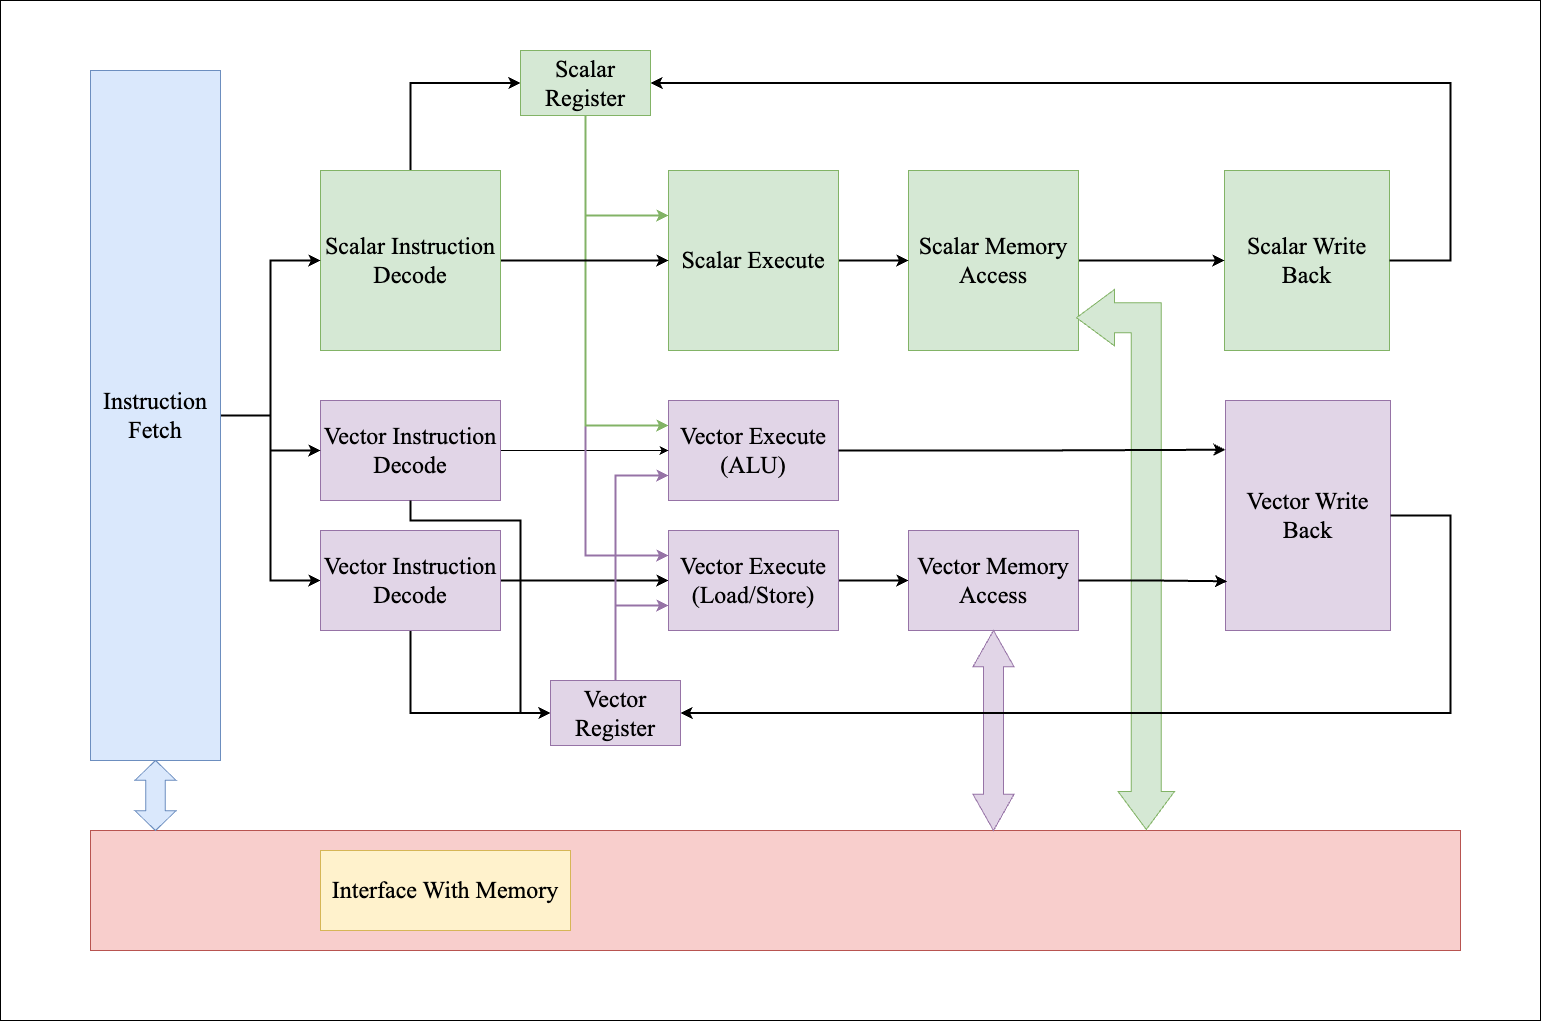

The diagram above was exported from draw.io. Its source (the exported page's mxGraphModel, read from the mxfile embedded in the PNG):
<mxGraphModel dx="2565" dy="1710" grid="1" gridSize="10" guides="1" tooltips="1" connect="1" arrows="1" fold="1" page="1" pageScale="1" pageWidth="850" pageHeight="1100" math="0" shadow="0">
  <root>
    <mxCell id="0" />
    <mxCell id="1" parent="0" />
    <mxCell id="IQGPXb6gatcLAOW_ovVe-50" value="" style="rounded=0;whiteSpace=wrap;html=1;" vertex="1" parent="1">
      <mxGeometry x="70" y="90" width="1540" height="1020" as="geometry" />
    </mxCell>
    <mxCell id="IQGPXb6gatcLAOW_ovVe-4" value="&lt;font style=&quot;font-size: 24px;&quot; face=&quot;Times New Roman&quot;&gt;Vector Execute (ALU)&lt;/font&gt;" style="rounded=0;whiteSpace=wrap;html=1;fillColor=#e1d5e7;strokeColor=#9673a6;" vertex="1" parent="1">
      <mxGeometry x="738" y="490" width="170" height="100" as="geometry" />
    </mxCell>
    <mxCell id="IQGPXb6gatcLAOW_ovVe-23" style="edgeStyle=orthogonalEdgeStyle;rounded=0;orthogonalLoop=1;jettySize=auto;html=1;exitX=1;exitY=0.5;exitDx=0;exitDy=0;entryX=0;entryY=0.5;entryDx=0;entryDy=0;" edge="1" parent="1" source="IQGPXb6gatcLAOW_ovVe-5" target="IQGPXb6gatcLAOW_ovVe-4">
      <mxGeometry relative="1" as="geometry" />
    </mxCell>
    <mxCell id="IQGPXb6gatcLAOW_ovVe-5" value="&lt;font face=&quot;Times New Roman&quot; style=&quot;font-size: 24px;&quot;&gt;Vector Instruction Decode&lt;/font&gt;" style="rounded=0;whiteSpace=wrap;html=1;fillColor=#e1d5e7;strokeColor=#9673a6;" vertex="1" parent="1">
      <mxGeometry x="390" y="490" width="180" height="100" as="geometry" />
    </mxCell>
    <mxCell id="IQGPXb6gatcLAOW_ovVe-6" value="&lt;font style=&quot;font-size: 24px;&quot; face=&quot;Times New Roman&quot;&gt;Scalar Write Back&lt;/font&gt;" style="rounded=0;whiteSpace=wrap;html=1;fillColor=#d5e8d4;strokeColor=#82b366;" vertex="1" parent="1">
      <mxGeometry x="1294" y="260" width="165" height="180" as="geometry" />
    </mxCell>
    <mxCell id="IQGPXb6gatcLAOW_ovVe-26" style="edgeStyle=orthogonalEdgeStyle;rounded=0;orthogonalLoop=1;jettySize=auto;html=1;exitX=1;exitY=0.5;exitDx=0;exitDy=0;entryX=0;entryY=0.5;entryDx=0;entryDy=0;strokeWidth=2;" edge="1" parent="1" source="IQGPXb6gatcLAOW_ovVe-7" target="IQGPXb6gatcLAOW_ovVe-6">
      <mxGeometry relative="1" as="geometry" />
    </mxCell>
    <mxCell id="IQGPXb6gatcLAOW_ovVe-7" value="&lt;font style=&quot;font-size: 24px;&quot; face=&quot;Times New Roman&quot;&gt;Scalar Memory Access&lt;/font&gt;" style="rounded=0;whiteSpace=wrap;html=1;fillColor=#d5e8d4;strokeColor=#82b366;" vertex="1" parent="1">
      <mxGeometry x="978" y="260" width="170" height="180" as="geometry" />
    </mxCell>
    <mxCell id="IQGPXb6gatcLAOW_ovVe-25" style="edgeStyle=orthogonalEdgeStyle;rounded=0;orthogonalLoop=1;jettySize=auto;html=1;exitX=1;exitY=0.5;exitDx=0;exitDy=0;entryX=0;entryY=0.5;entryDx=0;entryDy=0;strokeWidth=2;" edge="1" parent="1" source="IQGPXb6gatcLAOW_ovVe-8" target="IQGPXb6gatcLAOW_ovVe-7">
      <mxGeometry relative="1" as="geometry" />
    </mxCell>
    <mxCell id="IQGPXb6gatcLAOW_ovVe-8" value="&lt;font style=&quot;font-size: 24px;&quot; face=&quot;Times New Roman&quot;&gt;Scalar Execute&lt;/font&gt;" style="rounded=0;whiteSpace=wrap;html=1;fillColor=#d5e8d4;strokeColor=#82b366;" vertex="1" parent="1">
      <mxGeometry x="738" y="260" width="170" height="180" as="geometry" />
    </mxCell>
    <mxCell id="IQGPXb6gatcLAOW_ovVe-30" style="edgeStyle=orthogonalEdgeStyle;rounded=0;orthogonalLoop=1;jettySize=auto;html=1;exitX=0.5;exitY=1;exitDx=0;exitDy=0;entryX=0;entryY=0.25;entryDx=0;entryDy=0;fillColor=#e1d5e7;strokeColor=#9673a6;strokeWidth=2;" edge="1" parent="1" source="IQGPXb6gatcLAOW_ovVe-9" target="IQGPXb6gatcLAOW_ovVe-14">
      <mxGeometry relative="1" as="geometry" />
    </mxCell>
    <mxCell id="IQGPXb6gatcLAOW_ovVe-31" style="edgeStyle=orthogonalEdgeStyle;rounded=0;orthogonalLoop=1;jettySize=auto;html=1;exitX=0.5;exitY=1;exitDx=0;exitDy=0;entryX=0;entryY=0.25;entryDx=0;entryDy=0;fillColor=#d5e8d4;strokeColor=#82b366;strokeWidth=2;" edge="1" parent="1" source="IQGPXb6gatcLAOW_ovVe-9" target="IQGPXb6gatcLAOW_ovVe-4">
      <mxGeometry relative="1" as="geometry" />
    </mxCell>
    <mxCell id="IQGPXb6gatcLAOW_ovVe-32" style="edgeStyle=orthogonalEdgeStyle;rounded=0;orthogonalLoop=1;jettySize=auto;html=1;exitX=0.5;exitY=1;exitDx=0;exitDy=0;entryX=0;entryY=0.25;entryDx=0;entryDy=0;fillColor=#d5e8d4;strokeColor=#82b366;strokeWidth=2;" edge="1" parent="1" source="IQGPXb6gatcLAOW_ovVe-9" target="IQGPXb6gatcLAOW_ovVe-8">
      <mxGeometry relative="1" as="geometry" />
    </mxCell>
    <mxCell id="IQGPXb6gatcLAOW_ovVe-9" value="&lt;font face=&quot;Times New Roman&quot; style=&quot;font-size: 24px;&quot;&gt;Scalar Register&lt;/font&gt;" style="rounded=0;whiteSpace=wrap;html=1;fillColor=#d5e8d4;strokeColor=#82b366;" vertex="1" parent="1">
      <mxGeometry x="590" y="140" width="130" height="65" as="geometry" />
    </mxCell>
    <mxCell id="IQGPXb6gatcLAOW_ovVe-22" style="edgeStyle=orthogonalEdgeStyle;rounded=0;orthogonalLoop=1;jettySize=auto;html=1;exitX=1;exitY=0.5;exitDx=0;exitDy=0;strokeWidth=2;" edge="1" parent="1" source="IQGPXb6gatcLAOW_ovVe-10" target="IQGPXb6gatcLAOW_ovVe-8">
      <mxGeometry relative="1" as="geometry" />
    </mxCell>
    <mxCell id="IQGPXb6gatcLAOW_ovVe-45" style="edgeStyle=orthogonalEdgeStyle;rounded=0;orthogonalLoop=1;jettySize=auto;html=1;exitX=0.5;exitY=0;exitDx=0;exitDy=0;entryX=0;entryY=0.5;entryDx=0;entryDy=0;strokeWidth=2;" edge="1" parent="1" source="IQGPXb6gatcLAOW_ovVe-10" target="IQGPXb6gatcLAOW_ovVe-9">
      <mxGeometry relative="1" as="geometry" />
    </mxCell>
    <mxCell id="IQGPXb6gatcLAOW_ovVe-10" value="&lt;font face=&quot;Times New Roman&quot; style=&quot;font-size: 24px;&quot;&gt;Scalar Instruction Decode&lt;/font&gt;" style="rounded=0;whiteSpace=wrap;html=1;fillColor=#d5e8d4;strokeColor=#82b366;" vertex="1" parent="1">
      <mxGeometry x="390" y="260" width="180" height="180" as="geometry" />
    </mxCell>
    <mxCell id="IQGPXb6gatcLAOW_ovVe-11" value="" style="rounded=0;whiteSpace=wrap;html=1;fillColor=#f8cecc;strokeColor=#b85450;" vertex="1" parent="1">
      <mxGeometry x="160" y="920" width="1370" height="120" as="geometry" />
    </mxCell>
    <mxCell id="IQGPXb6gatcLAOW_ovVe-18" style="edgeStyle=orthogonalEdgeStyle;rounded=0;orthogonalLoop=1;jettySize=auto;html=1;exitX=1;exitY=0.5;exitDx=0;exitDy=0;entryX=0;entryY=0.5;entryDx=0;entryDy=0;strokeWidth=2;" edge="1" parent="1" source="IQGPXb6gatcLAOW_ovVe-12" target="IQGPXb6gatcLAOW_ovVe-10">
      <mxGeometry relative="1" as="geometry" />
    </mxCell>
    <mxCell id="IQGPXb6gatcLAOW_ovVe-19" style="edgeStyle=orthogonalEdgeStyle;rounded=0;orthogonalLoop=1;jettySize=auto;html=1;exitX=1;exitY=0.5;exitDx=0;exitDy=0;entryX=0;entryY=0.5;entryDx=0;entryDy=0;strokeWidth=2;" edge="1" parent="1" source="IQGPXb6gatcLAOW_ovVe-12" target="IQGPXb6gatcLAOW_ovVe-5">
      <mxGeometry relative="1" as="geometry" />
    </mxCell>
    <mxCell id="IQGPXb6gatcLAOW_ovVe-20" style="edgeStyle=orthogonalEdgeStyle;rounded=0;orthogonalLoop=1;jettySize=auto;html=1;exitX=1;exitY=0.5;exitDx=0;exitDy=0;entryX=0;entryY=0.5;entryDx=0;entryDy=0;strokeWidth=2;" edge="1" parent="1" source="IQGPXb6gatcLAOW_ovVe-12" target="IQGPXb6gatcLAOW_ovVe-13">
      <mxGeometry relative="1" as="geometry" />
    </mxCell>
    <mxCell id="IQGPXb6gatcLAOW_ovVe-12" value="&lt;font face=&quot;Times New Roman&quot; style=&quot;font-size: 24px;&quot;&gt;Instruction Fetch&lt;/font&gt;" style="rounded=0;whiteSpace=wrap;html=1;fillColor=#dae8fc;strokeColor=#6c8ebf;" vertex="1" parent="1">
      <mxGeometry x="160" y="160" width="130" height="690" as="geometry" />
    </mxCell>
    <mxCell id="IQGPXb6gatcLAOW_ovVe-24" style="edgeStyle=orthogonalEdgeStyle;rounded=0;orthogonalLoop=1;jettySize=auto;html=1;exitX=1;exitY=0.5;exitDx=0;exitDy=0;entryX=0;entryY=0.5;entryDx=0;entryDy=0;strokeWidth=2;" edge="1" parent="1" source="IQGPXb6gatcLAOW_ovVe-13" target="IQGPXb6gatcLAOW_ovVe-14">
      <mxGeometry relative="1" as="geometry" />
    </mxCell>
    <mxCell id="IQGPXb6gatcLAOW_ovVe-43" style="edgeStyle=orthogonalEdgeStyle;rounded=0;orthogonalLoop=1;jettySize=auto;html=1;exitX=0.5;exitY=1;exitDx=0;exitDy=0;entryX=0;entryY=0.5;entryDx=0;entryDy=0;strokeWidth=2;" edge="1" parent="1" source="IQGPXb6gatcLAOW_ovVe-13" target="IQGPXb6gatcLAOW_ovVe-17">
      <mxGeometry relative="1" as="geometry" />
    </mxCell>
    <mxCell id="IQGPXb6gatcLAOW_ovVe-13" value="&lt;font face=&quot;Times New Roman&quot; style=&quot;font-size: 24px;&quot;&gt;Vector Instruction Decode&lt;/font&gt;" style="rounded=0;whiteSpace=wrap;html=1;fillColor=#e1d5e7;strokeColor=#9673a6;" vertex="1" parent="1">
      <mxGeometry x="390" y="620" width="180" height="100" as="geometry" />
    </mxCell>
    <mxCell id="IQGPXb6gatcLAOW_ovVe-27" style="edgeStyle=orthogonalEdgeStyle;rounded=0;orthogonalLoop=1;jettySize=auto;html=1;exitX=1;exitY=0.5;exitDx=0;exitDy=0;entryX=0;entryY=0.5;entryDx=0;entryDy=0;strokeWidth=2;" edge="1" parent="1" source="IQGPXb6gatcLAOW_ovVe-14" target="IQGPXb6gatcLAOW_ovVe-15">
      <mxGeometry relative="1" as="geometry" />
    </mxCell>
    <mxCell id="IQGPXb6gatcLAOW_ovVe-14" value="&lt;font style=&quot;font-size: 24px;&quot; face=&quot;Times New Roman&quot;&gt;Vector Execute (Load/Store)&lt;/font&gt;" style="rounded=0;whiteSpace=wrap;html=1;fillColor=#e1d5e7;strokeColor=#9673a6;" vertex="1" parent="1">
      <mxGeometry x="738" y="620" width="170" height="100" as="geometry" />
    </mxCell>
    <mxCell id="IQGPXb6gatcLAOW_ovVe-15" value="&lt;font style=&quot;font-size: 24px;&quot; face=&quot;Times New Roman&quot;&gt;Vector Memory Access&lt;/font&gt;" style="rounded=0;whiteSpace=wrap;html=1;fillColor=#e1d5e7;strokeColor=#9673a6;" vertex="1" parent="1">
      <mxGeometry x="978" y="620" width="170" height="100" as="geometry" />
    </mxCell>
    <mxCell id="IQGPXb6gatcLAOW_ovVe-16" value="&lt;font style=&quot;font-size: 24px;&quot; face=&quot;Times New Roman&quot;&gt;Vector Write Back&lt;/font&gt;" style="rounded=0;whiteSpace=wrap;html=1;fillColor=#e1d5e7;strokeColor=#9673a6;" vertex="1" parent="1">
      <mxGeometry x="1295" y="490" width="165" height="230" as="geometry" />
    </mxCell>
    <mxCell id="IQGPXb6gatcLAOW_ovVe-33" style="edgeStyle=orthogonalEdgeStyle;rounded=0;orthogonalLoop=1;jettySize=auto;html=1;exitX=0.5;exitY=0;exitDx=0;exitDy=0;entryX=0;entryY=0.75;entryDx=0;entryDy=0;strokeWidth=2;fillColor=#e1d5e7;strokeColor=#9673a6;" edge="1" parent="1" source="IQGPXb6gatcLAOW_ovVe-17" target="IQGPXb6gatcLAOW_ovVe-14">
      <mxGeometry relative="1" as="geometry" />
    </mxCell>
    <mxCell id="IQGPXb6gatcLAOW_ovVe-34" style="edgeStyle=orthogonalEdgeStyle;rounded=0;orthogonalLoop=1;jettySize=auto;html=1;exitX=0.5;exitY=0;exitDx=0;exitDy=0;entryX=0;entryY=0.75;entryDx=0;entryDy=0;fillColor=#e1d5e7;strokeColor=#9673a6;strokeWidth=2;" edge="1" parent="1" source="IQGPXb6gatcLAOW_ovVe-17" target="IQGPXb6gatcLAOW_ovVe-4">
      <mxGeometry relative="1" as="geometry" />
    </mxCell>
    <mxCell id="IQGPXb6gatcLAOW_ovVe-17" value="&lt;font face=&quot;Times New Roman&quot; style=&quot;font-size: 24px;&quot;&gt;Vector Register&lt;/font&gt;" style="rounded=0;whiteSpace=wrap;html=1;fillColor=#e1d5e7;strokeColor=#9673a6;" vertex="1" parent="1">
      <mxGeometry x="620" y="770" width="130" height="65" as="geometry" />
    </mxCell>
    <mxCell id="IQGPXb6gatcLAOW_ovVe-3" value="&lt;font face=&quot;Times New Roman&quot; style=&quot;font-size: 24px;&quot;&gt;Interface With Memory&lt;/font&gt;" style="rounded=0;whiteSpace=wrap;html=1;fillColor=#fff2cc;strokeColor=#d6b656;" vertex="1" parent="1">
      <mxGeometry x="390" y="940" width="250" height="80" as="geometry" />
    </mxCell>
    <mxCell id="IQGPXb6gatcLAOW_ovVe-39" value="" style="html=1;shadow=0;dashed=0;align=center;verticalAlign=middle;shape=mxgraph.arrows2.bendDoubleArrow;dy=15;dx=38;arrowHead=56.41;rounded=0;rotation=90;fillColor=#d5e8d4;strokeColor=#82b366;" vertex="1" parent="1">
      <mxGeometry x="925" y="600" width="540" height="98" as="geometry" />
    </mxCell>
    <mxCell id="IQGPXb6gatcLAOW_ovVe-40" value="" style="shape=doubleArrow;direction=south;whiteSpace=wrap;html=1;arrowWidth=0.4724857685009444;arrowSize=0.28151260504201736;fillColor=#dae8fc;strokeColor=#6c8ebf;" vertex="1" parent="1">
      <mxGeometry x="204.5" y="850" width="41" height="70" as="geometry" />
    </mxCell>
    <mxCell id="IQGPXb6gatcLAOW_ovVe-42" value="" style="shape=doubleArrow;direction=south;whiteSpace=wrap;html=1;arrowWidth=0.4878048780487916;arrowSize=0.1808823529411768;fillColor=#e1d5e7;strokeColor=#9673a6;" vertex="1" parent="1">
      <mxGeometry x="1042.5" y="720" width="41" height="200" as="geometry" />
    </mxCell>
    <mxCell id="IQGPXb6gatcLAOW_ovVe-29" style="edgeStyle=orthogonalEdgeStyle;rounded=0;orthogonalLoop=1;jettySize=auto;html=1;exitX=1;exitY=0.5;exitDx=0;exitDy=0;entryX=0;entryY=0.214;entryDx=0;entryDy=0;entryPerimeter=0;strokeWidth=2;" edge="1" parent="1" source="IQGPXb6gatcLAOW_ovVe-4" target="IQGPXb6gatcLAOW_ovVe-16">
      <mxGeometry relative="1" as="geometry" />
    </mxCell>
    <mxCell id="IQGPXb6gatcLAOW_ovVe-36" style="edgeStyle=orthogonalEdgeStyle;rounded=0;orthogonalLoop=1;jettySize=auto;html=1;exitX=1;exitY=0.5;exitDx=0;exitDy=0;entryX=0.01;entryY=0.786;entryDx=0;entryDy=0;entryPerimeter=0;strokeWidth=2;" edge="1" parent="1" source="IQGPXb6gatcLAOW_ovVe-15" target="IQGPXb6gatcLAOW_ovVe-16">
      <mxGeometry relative="1" as="geometry" />
    </mxCell>
    <mxCell id="IQGPXb6gatcLAOW_ovVe-44" style="edgeStyle=orthogonalEdgeStyle;rounded=0;orthogonalLoop=1;jettySize=auto;html=1;exitX=0.5;exitY=1;exitDx=0;exitDy=0;entryX=0;entryY=0.5;entryDx=0;entryDy=0;strokeWidth=2;" edge="1" parent="1" source="IQGPXb6gatcLAOW_ovVe-5" target="IQGPXb6gatcLAOW_ovVe-17">
      <mxGeometry relative="1" as="geometry">
        <Array as="points">
          <mxPoint x="480" y="610" />
          <mxPoint x="590" y="610" />
          <mxPoint x="590" y="803" />
        </Array>
      </mxGeometry>
    </mxCell>
    <mxCell id="IQGPXb6gatcLAOW_ovVe-46" style="edgeStyle=orthogonalEdgeStyle;rounded=0;orthogonalLoop=1;jettySize=auto;html=1;exitX=1;exitY=0.5;exitDx=0;exitDy=0;entryX=1;entryY=0.5;entryDx=0;entryDy=0;strokeWidth=2;" edge="1" parent="1" source="IQGPXb6gatcLAOW_ovVe-16" target="IQGPXb6gatcLAOW_ovVe-17">
      <mxGeometry relative="1" as="geometry">
        <Array as="points">
          <mxPoint x="1520" y="605" />
          <mxPoint x="1520" y="803" />
        </Array>
      </mxGeometry>
    </mxCell>
    <mxCell id="IQGPXb6gatcLAOW_ovVe-47" style="edgeStyle=orthogonalEdgeStyle;rounded=0;orthogonalLoop=1;jettySize=auto;html=1;exitX=1;exitY=0.5;exitDx=0;exitDy=0;entryX=1;entryY=0.5;entryDx=0;entryDy=0;strokeWidth=2;" edge="1" parent="1" source="IQGPXb6gatcLAOW_ovVe-6" target="IQGPXb6gatcLAOW_ovVe-9">
      <mxGeometry relative="1" as="geometry">
        <Array as="points">
          <mxPoint x="1520" y="350" />
          <mxPoint x="1520" y="173" />
        </Array>
      </mxGeometry>
    </mxCell>
  </root>
</mxGraphModel>